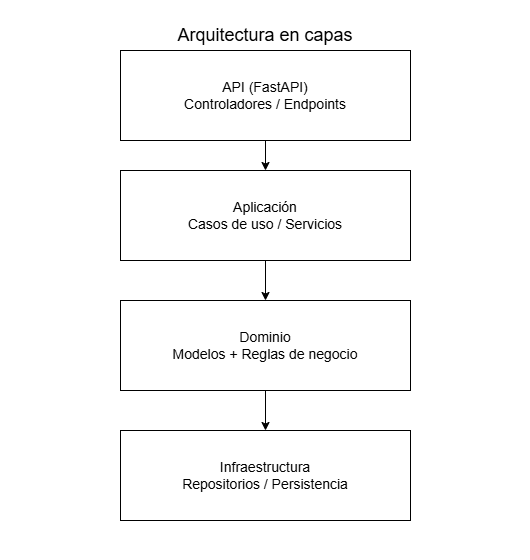

The diagram above was exported from draw.io. Its source (the exported page's mxGraphModel, read from the mxfile embedded in the PNG):
<mxGraphModel dx="484" dy="564" grid="1" gridSize="10" guides="1" tooltips="1" connect="1" arrows="1" fold="1" page="1" pageScale="1" pageWidth="850" pageHeight="1100" math="0" shadow="0">
  <root>
    <mxCell id="0" />
    <mxCell id="1" parent="0" />
    <mxCell id="gq0469UQUm7yi9Ar6LR--9" edge="1" parent="1" source="gq0469UQUm7yi9Ar6LR--1" style="edgeStyle=orthogonalEdgeStyle;rounded=0;orthogonalLoop=1;jettySize=auto;html=1;" target="gq0469UQUm7yi9Ar6LR--6">
      <mxGeometry relative="1" as="geometry" />
    </mxCell>
    <mxCell id="gq0469UQUm7yi9Ar6LR--1" parent="1" style="rounded=0;whiteSpace=wrap;html=1;" value="&lt;font style=&quot;font-size: 14px;&quot;&gt;API (FastAPI)&lt;br&gt;Controladores / Endpoints&lt;/font&gt;" vertex="1">
      <mxGeometry height="90" width="290" x="220" y="70" as="geometry" />
    </mxCell>
    <mxCell id="gq0469UQUm7yi9Ar6LR--5" parent="1" style="text;html=1;whiteSpace=wrap;strokeColor=none;fillColor=none;align=center;verticalAlign=middle;rounded=0;" value="&lt;font style=&quot;font-size: 18px;&quot;&gt;Arquitectura en capas&lt;/font&gt;" vertex="1">
      <mxGeometry height="30" width="280" x="225" y="40" as="geometry" />
    </mxCell>
    <mxCell id="gq0469UQUm7yi9Ar6LR--10" edge="1" parent="1" source="gq0469UQUm7yi9Ar6LR--6" style="edgeStyle=orthogonalEdgeStyle;rounded=0;orthogonalLoop=1;jettySize=auto;html=1;" target="gq0469UQUm7yi9Ar6LR--7">
      <mxGeometry relative="1" as="geometry" />
    </mxCell>
    <mxCell id="gq0469UQUm7yi9Ar6LR--6" parent="1" style="rounded=0;whiteSpace=wrap;html=1;" value="&lt;span style=&quot;font-size: 14px;&quot;&gt;Aplicación&lt;br&gt;Casos de uso / Servicios&lt;/span&gt;" vertex="1">
      <mxGeometry height="90" width="290" x="220" y="190" as="geometry" />
    </mxCell>
    <mxCell id="gq0469UQUm7yi9Ar6LR--11" edge="1" parent="1" source="gq0469UQUm7yi9Ar6LR--7" style="edgeStyle=orthogonalEdgeStyle;rounded=0;orthogonalLoop=1;jettySize=auto;html=1;" target="gq0469UQUm7yi9Ar6LR--8">
      <mxGeometry relative="1" as="geometry" />
    </mxCell>
    <mxCell id="gq0469UQUm7yi9Ar6LR--7" parent="1" style="rounded=0;whiteSpace=wrap;html=1;" value="&lt;span style=&quot;font-size: 14px;&quot;&gt;Dominio&lt;br&gt;Modelos + Reglas de negocio&lt;/span&gt;" vertex="1">
      <mxGeometry height="90" width="290" x="220" y="320" as="geometry" />
    </mxCell>
    <mxCell id="gq0469UQUm7yi9Ar6LR--8" parent="1" style="rounded=0;whiteSpace=wrap;html=1;" value="&lt;span style=&quot;font-size: 14px;&quot;&gt;Infraestructura&lt;br&gt;Repositorios / Persistencia&lt;/span&gt;" vertex="1">
      <mxGeometry height="90" width="290" x="220" y="450" as="geometry" />
    </mxCell>
    <mxCell id="gq0469UQUm7yi9Ar6LR--12" parent="1" style="rounded=0;whiteSpace=wrap;html=1;fillColor=none;strokeColor=none;" value="" vertex="1">
      <mxGeometry height="560" width="530" x="100" y="20" as="geometry" />
    </mxCell>
  </root>
</mxGraphModel>